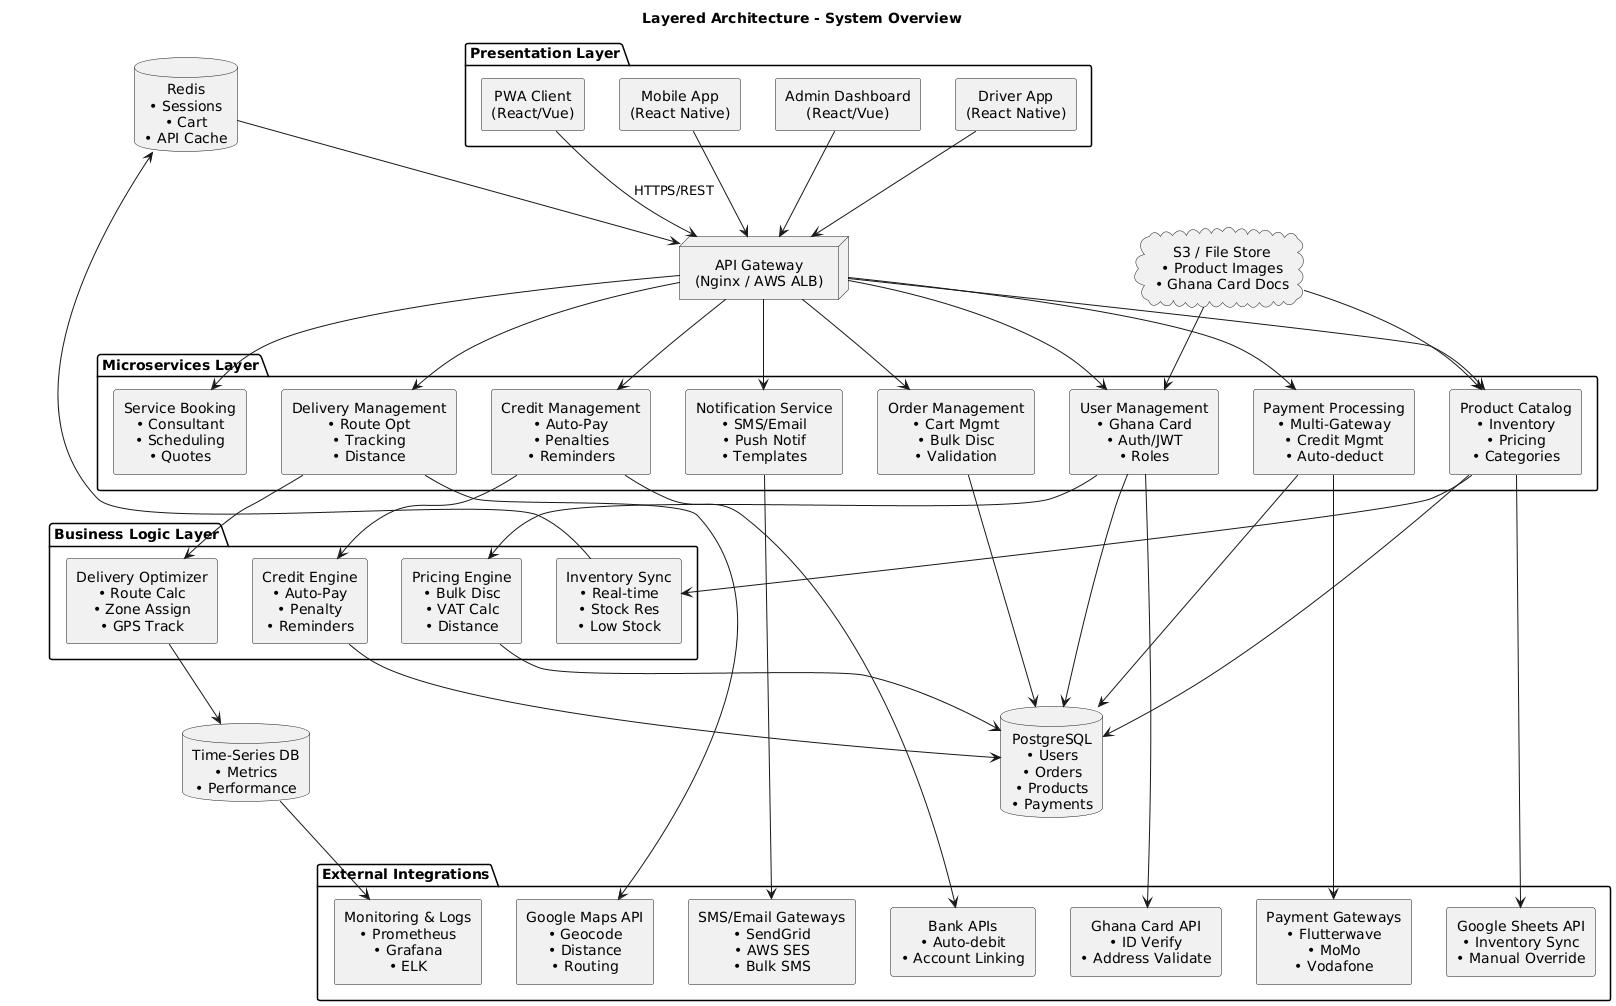

The diagram above was rendered by PlantUML. Its source (embedded in the PNG):
@startuml
skinparam componentStyle rectangle
skinparam defaultTextAlignment center
skinparam shadowing false

title Layered Architecture - System Overview

' ---------------- PRESENTATION LAYER ----------------
package "Presentation Layer" {
  [PWA Client\n(React/Vue)]
  [Mobile App\n(React Native)]
  [Admin Dashboard\n(React/Vue)]
  [Driver App\n(React Native)]
}

' ---------------- API GATEWAY ----------------
node "API Gateway\n(Nginx / AWS ALB)" as APIGW

[PWA Client\n(React/Vue)] --> APIGW : HTTPS/REST
[Mobile App\n(React Native)] --> APIGW
[Admin Dashboard\n(React/Vue)] --> APIGW
[Driver App\n(React Native)] --> APIGW

' ---------------- MICROSERVICES LAYER ----------------
package "Microservices Layer" {
  component "User Management\n• Ghana Card\n• Auth/JWT\n• Roles" as UserSvc
  component "Product Catalog\n• Inventory\n• Pricing\n• Categories" as ProductSvc
  component "Order Management\n• Cart Mgmt\n• Bulk Disc\n• Validation" as OrderSvc
  component "Payment Processing\n• Multi-Gateway\n• Credit Mgmt\n• Auto-deduct" as PaymentSvc
  component "Delivery Management\n• Route Opt\n• Tracking\n• Distance" as DeliverySvc
  component "Credit Management\n• Auto-Pay\n• Penalties\n• Reminders" as CreditSvc
  component "Service Booking\n• Consultant\n• Scheduling\n• Quotes" as BookingSvc
  component "Notification Service\n• SMS/Email\n• Push Notif\n• Templates" as NotifySvc
}

APIGW --> UserSvc
APIGW --> ProductSvc
APIGW --> OrderSvc
APIGW --> PaymentSvc
APIGW --> DeliverySvc
APIGW --> CreditSvc
APIGW --> BookingSvc
APIGW --> NotifySvc

' ---------------- BUSINESS LOGIC LAYER ----------------
package "Business Logic Layer" {
  component "Pricing Engine\n• Bulk Disc\n• VAT Calc\n• Distance" as PricingEngine
  component "Inventory Sync\n• Real-time\n• Stock Res\n• Low Stock" as InventorySync
  component "Credit Engine\n• Auto-Pay\n• Penalty\n• Reminders" as CreditEngine
  component "Delivery Optimizer\n• Route Calc\n• Zone Assign\n• GPS Track" as DeliveryOpt
}

UserSvc --> PricingEngine
ProductSvc --> InventorySync
CreditSvc --> CreditEngine
DeliverySvc --> DeliveryOpt

' ---------------- DATA ACCESS LAYER ----------------
database "PostgreSQL\n• Users\n• Orders\n• Products\n• Payments" as DB
database "Redis\n• Sessions\n• Cart\n• API Cache" as Redis
cloud "S3 / File Store\n• Product Images\n• Ghana Card Docs" as S3
database "Time-Series DB\n• Metrics\n• Performance" as MetricsDB

PricingEngine --> DB
InventorySync --> Redis
CreditEngine --> DB
DeliveryOpt --> MetricsDB

UserSvc --> DB
ProductSvc --> DB
OrderSvc --> DB
PaymentSvc --> DB
Redis --> APIGW
S3 --> ProductSvc
S3 --> UserSvc

' ---------------- EXTERNAL INTEGRATIONS ----------------
package "External Integrations" {
  [Payment Gateways\n• Flutterwave\n• MoMo\n• Vodafone] as PayGW
  [Ghana Card API\n• ID Verify\n• Address Validate] as GhanaAPI
  [Google Maps API\n• Geocode\n• Distance\n• Routing] as MapsAPI
  [SMS/Email Gateways\n• SendGrid\n• AWS SES\n• Bulk SMS] as Messaging
  [Bank APIs\n• Auto-debit\n• Account Linking] as Banks
  [Google Sheets API\n• Inventory Sync\n• Manual Override] as Sheets
  [Monitoring & Logs\n• Prometheus\n• Grafana\n• ELK] as Monitoring
}

PaymentSvc --> PayGW
UserSvc --> GhanaAPI
DeliverySvc --> MapsAPI
NotifySvc --> Messaging
CreditSvc --> Banks
ProductSvc --> Sheets
MetricsDB --> Monitoring
@enduml